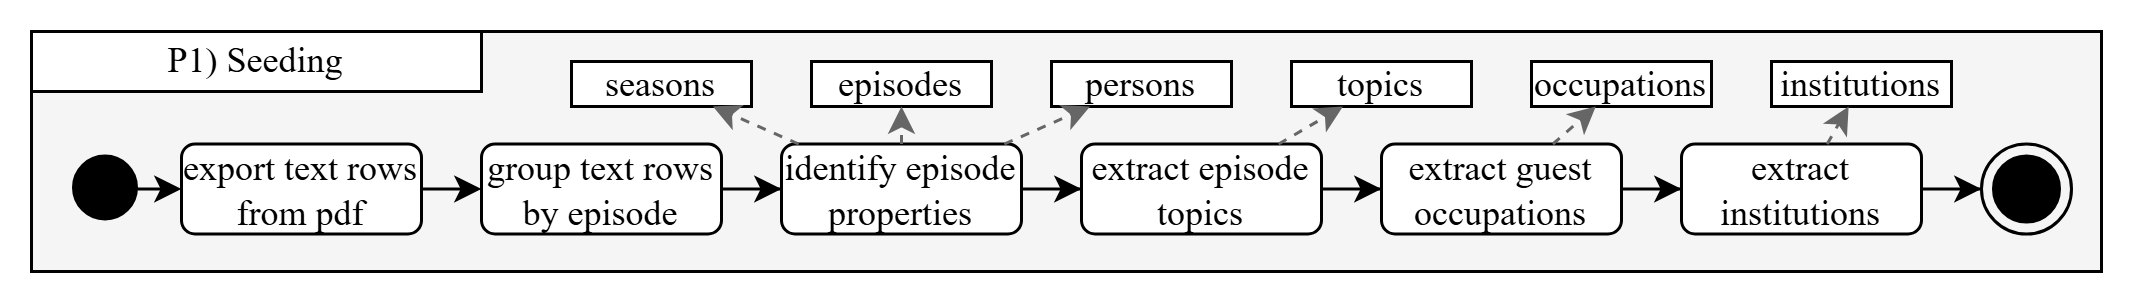

The diagram above was exported from draw.io. Its source (the exported page's mxGraphModel, read from the mxfile embedded in the PNG):
<mxGraphModel dx="1554" dy="850" grid="1" gridSize="10" guides="1" tooltips="1" connect="1" arrows="1" fold="1" page="1" pageScale="1" pageWidth="827" pageHeight="1169" math="0" shadow="0">
  <root>
    <mxCell id="TaoMUsgx8f6yfaVqHFvm-0" />
    <mxCell id="TaoMUsgx8f6yfaVqHFvm-1" parent="TaoMUsgx8f6yfaVqHFvm-0" />
    <mxCell id="TaoMUsgx8f6yfaVqHFvm-2" parent="TaoMUsgx8f6yfaVqHFvm-1" style="rounded=0;whiteSpace=wrap;html=1;fillColor=#f5f5f5;strokeColor=default;fontColor=#333333;fontFamily=Libertine;labelBackgroundColor=#f5f5f5;container=1;recursiveResize=0;" value="" vertex="1">
      <mxGeometry height="80" width="690" x="20" y="20" as="geometry" />
    </mxCell>
    <mxCell id="TaoMUsgx8f6yfaVqHFvm-11" parent="TaoMUsgx8f6yfaVqHFvm-2" style="rounded=1;whiteSpace=wrap;html=1;fontSize=12;glass=0;strokeWidth=1;shadow=0;fontFamily=Libertine;" value="export text rows from pdf" vertex="1">
      <mxGeometry height="30" width="80" x="50" y="37.5" as="geometry" />
    </mxCell>
    <mxCell id="TaoMUsgx8f6yfaVqHFvm-12" parent="TaoMUsgx8f6yfaVqHFvm-2" style="rounded=0;whiteSpace=wrap;html=1;fontSize=12;glass=0;strokeWidth=1;shadow=0;fontFamily=Libertine;" value="P1) Seeding" vertex="1">
      <mxGeometry height="20" width="150" as="geometry" />
    </mxCell>
    <mxCell id="1FmuYecIHvzOFR_Vfn68-1" edge="1" parent="TaoMUsgx8f6yfaVqHFvm-2" source="TaoMUsgx8f6yfaVqHFvm-13" style="edgeStyle=orthogonalEdgeStyle;rounded=0;orthogonalLoop=1;jettySize=auto;html=1;" target="lrLKkrpkkJOq2YHgPZZF-1">
      <mxGeometry relative="1" as="geometry" />
    </mxCell>
    <mxCell id="TaoMUsgx8f6yfaVqHFvm-13" parent="TaoMUsgx8f6yfaVqHFvm-2" style="rounded=1;whiteSpace=wrap;html=1;fontSize=12;glass=0;strokeWidth=1;shadow=0;fontFamily=Libertine;" value="group text rows by episode" vertex="1">
      <mxGeometry height="30" width="80" x="150" y="37.5" as="geometry" />
    </mxCell>
    <mxCell id="TaoMUsgx8f6yfaVqHFvm-14" edge="1" parent="TaoMUsgx8f6yfaVqHFvm-2" source="TaoMUsgx8f6yfaVqHFvm-11" style="rounded=0;orthogonalLoop=1;jettySize=auto;html=1;fontFamily=Libertine;" target="TaoMUsgx8f6yfaVqHFvm-13">
      <mxGeometry relative="1" as="geometry" />
    </mxCell>
    <mxCell id="TaoMUsgx8f6yfaVqHFvm-15" parent="TaoMUsgx8f6yfaVqHFvm-2" style="ellipse;html=1;shape=endState;fillColor=strokeColor;fontFamily=Libertine;" value="" vertex="1">
      <mxGeometry height="30" width="30" x="650" y="37.5" as="geometry" />
    </mxCell>
    <mxCell id="TaoMUsgx8f6yfaVqHFvm-35" parent="TaoMUsgx8f6yfaVqHFvm-2" style="shape=ellipse;html=1;fillColor=strokeColor;strokeWidth=2;verticalLabelPosition=bottom;verticalAlignment=top;perimeter=ellipsePerimeter;fontFamily=Libertine;strokeColor=default;" value="" vertex="1">
      <mxGeometry height="20" width="20" x="15" y="42.5" as="geometry" />
    </mxCell>
    <mxCell id="TaoMUsgx8f6yfaVqHFvm-36" edge="1" parent="TaoMUsgx8f6yfaVqHFvm-2" source="TaoMUsgx8f6yfaVqHFvm-35" style="rounded=0;orthogonalLoop=1;jettySize=auto;html=1;fontFamily=Libertine;" target="TaoMUsgx8f6yfaVqHFvm-11">
      <mxGeometry relative="1" as="geometry" />
    </mxCell>
    <mxCell id="1FmuYecIHvzOFR_Vfn68-14" edge="1" parent="TaoMUsgx8f6yfaVqHFvm-2" source="lrLKkrpkkJOq2YHgPZZF-2" style="edgeStyle=orthogonalEdgeStyle;rounded=0;orthogonalLoop=1;jettySize=auto;html=1;" target="1FmuYecIHvzOFR_Vfn68-8">
      <mxGeometry relative="1" as="geometry" />
    </mxCell>
    <mxCell id="lrLKkrpkkJOq2YHgPZZF-2" parent="TaoMUsgx8f6yfaVqHFvm-2" style="rounded=1;whiteSpace=wrap;html=1;fontSize=12;glass=0;strokeWidth=1;shadow=0;fontFamily=Libertine;" value="extract episode topics" vertex="1">
      <mxGeometry height="30" width="80" x="350" y="37.5" as="geometry" />
    </mxCell>
    <mxCell id="1FmuYecIHvzOFR_Vfn68-13" edge="1" parent="TaoMUsgx8f6yfaVqHFvm-2" source="lrLKkrpkkJOq2YHgPZZF-1" style="edgeStyle=orthogonalEdgeStyle;rounded=0;orthogonalLoop=1;jettySize=auto;html=1;" target="lrLKkrpkkJOq2YHgPZZF-2">
      <mxGeometry relative="1" as="geometry" />
    </mxCell>
    <mxCell id="lrLKkrpkkJOq2YHgPZZF-1" parent="TaoMUsgx8f6yfaVqHFvm-2" style="rounded=1;whiteSpace=wrap;html=1;fontSize=12;glass=0;strokeWidth=1;shadow=0;fontFamily=Libertine;" value="identify episode properties" vertex="1">
      <mxGeometry height="30" width="80" x="250" y="37.5" as="geometry" />
    </mxCell>
    <mxCell id="1FmuYecIHvzOFR_Vfn68-16" edge="1" parent="TaoMUsgx8f6yfaVqHFvm-2" source="1FmuYecIHvzOFR_Vfn68-8" style="edgeStyle=orthogonalEdgeStyle;rounded=0;orthogonalLoop=1;jettySize=auto;html=1;" target="1FmuYecIHvzOFR_Vfn68-15">
      <mxGeometry relative="1" as="geometry" />
    </mxCell>
    <mxCell id="1FmuYecIHvzOFR_Vfn68-8" parent="TaoMUsgx8f6yfaVqHFvm-2" style="rounded=1;whiteSpace=wrap;html=1;fontSize=12;glass=0;strokeWidth=1;shadow=0;fontFamily=Libertine;" value="extract guest occupations" vertex="1">
      <mxGeometry height="30" width="80" x="450" y="37.5" as="geometry" />
    </mxCell>
    <mxCell id="1FmuYecIHvzOFR_Vfn68-2" parent="TaoMUsgx8f6yfaVqHFvm-2" style="rounded=0;whiteSpace=wrap;html=1;fontFamily=Libertine;" value="seasons" vertex="1">
      <mxGeometry height="15" width="60" x="180" y="10" as="geometry" />
    </mxCell>
    <mxCell id="1FmuYecIHvzOFR_Vfn68-10" parent="TaoMUsgx8f6yfaVqHFvm-2" style="rounded=0;whiteSpace=wrap;html=1;fontFamily=Libertine;" value="episodes" vertex="1">
      <mxGeometry height="15" width="60" x="260" y="10" as="geometry" />
    </mxCell>
    <mxCell id="1FmuYecIHvzOFR_Vfn68-3" parent="TaoMUsgx8f6yfaVqHFvm-2" style="rounded=0;whiteSpace=wrap;html=1;fontFamily=Libertine;" value="topics" vertex="1">
      <mxGeometry height="15" width="60" x="420" y="10" as="geometry" />
    </mxCell>
    <mxCell id="1FmuYecIHvzOFR_Vfn68-4" parent="TaoMUsgx8f6yfaVqHFvm-2" style="rounded=0;whiteSpace=wrap;html=1;fontFamily=Libertine;verticalAlign=middle;" value="persons" vertex="1">
      <mxGeometry height="15" width="60" x="340" y="10" as="geometry" />
    </mxCell>
    <mxCell id="1FmuYecIHvzOFR_Vfn68-5" parent="TaoMUsgx8f6yfaVqHFvm-2" style="rounded=0;whiteSpace=wrap;html=1;fontFamily=Libertine;" value="institutions" vertex="1">
      <mxGeometry height="15" width="60" x="580" y="10" as="geometry" />
    </mxCell>
    <mxCell id="1FmuYecIHvzOFR_Vfn68-9" parent="TaoMUsgx8f6yfaVqHFvm-2" style="rounded=0;whiteSpace=wrap;html=1;fontFamily=Libertine;" value="occupations" vertex="1">
      <mxGeometry height="15" width="60" x="500" y="10" as="geometry" />
    </mxCell>
    <mxCell id="1FmuYecIHvzOFR_Vfn68-21" edge="1" parent="TaoMUsgx8f6yfaVqHFvm-2" source="1FmuYecIHvzOFR_Vfn68-15" style="edgeStyle=orthogonalEdgeStyle;rounded=0;orthogonalLoop=1;jettySize=auto;html=1;" target="TaoMUsgx8f6yfaVqHFvm-15">
      <mxGeometry relative="1" as="geometry" />
    </mxCell>
    <mxCell id="1FmuYecIHvzOFR_Vfn68-15" parent="TaoMUsgx8f6yfaVqHFvm-2" style="rounded=1;whiteSpace=wrap;html=1;fontSize=12;glass=0;strokeWidth=1;shadow=0;fontFamily=Libertine;" value="extract institutions" vertex="1">
      <mxGeometry height="30" width="80" x="550" y="37.5" as="geometry" />
    </mxCell>
    <mxCell id="1FmuYecIHvzOFR_Vfn68-17" edge="1" parent="TaoMUsgx8f6yfaVqHFvm-2" source="lrLKkrpkkJOq2YHgPZZF-1" style="rounded=0;orthogonalLoop=1;jettySize=auto;html=1;dashed=1;fillColor=#f5f5f5;strokeColor=#666666;fontFamily=Libertine;" target="1FmuYecIHvzOFR_Vfn68-10">
      <mxGeometry relative="1" as="geometry">
        <mxPoint x="300" y="100" as="sourcePoint" />
        <mxPoint x="315.8031088082903" y="112.5" as="targetPoint" />
      </mxGeometry>
    </mxCell>
    <mxCell id="1FmuYecIHvzOFR_Vfn68-18" edge="1" parent="TaoMUsgx8f6yfaVqHFvm-2" source="lrLKkrpkkJOq2YHgPZZF-1" style="rounded=0;orthogonalLoop=1;jettySize=auto;html=1;dashed=1;fillColor=#f5f5f5;strokeColor=#666666;fontFamily=Libertine;" target="1FmuYecIHvzOFR_Vfn68-2">
      <mxGeometry relative="1" as="geometry">
        <mxPoint x="245" y="90" as="sourcePoint" />
        <mxPoint x="220" y="112" as="targetPoint" />
      </mxGeometry>
    </mxCell>
    <mxCell id="1FmuYecIHvzOFR_Vfn68-20" edge="1" parent="TaoMUsgx8f6yfaVqHFvm-2" source="lrLKkrpkkJOq2YHgPZZF-2" style="rounded=0;orthogonalLoop=1;jettySize=auto;html=1;dashed=1;fillColor=#f5f5f5;strokeColor=#666666;fontFamily=Libertine;" target="1FmuYecIHvzOFR_Vfn68-3">
      <mxGeometry relative="1" as="geometry">
        <mxPoint x="280" y="110" as="sourcePoint" />
        <mxPoint x="320" y="125" as="targetPoint" />
      </mxGeometry>
    </mxCell>
    <mxCell id="1FmuYecIHvzOFR_Vfn68-22" edge="1" parent="TaoMUsgx8f6yfaVqHFvm-2" source="lrLKkrpkkJOq2YHgPZZF-1" style="rounded=0;orthogonalLoop=1;jettySize=auto;html=1;dashed=1;fillColor=#f5f5f5;strokeColor=#666666;fontFamily=Libertine;" target="1FmuYecIHvzOFR_Vfn68-4">
      <mxGeometry relative="1" as="geometry">
        <mxPoint x="340" y="80" as="sourcePoint" />
        <mxPoint x="360" y="102" as="targetPoint" />
      </mxGeometry>
    </mxCell>
    <mxCell id="xczOkh1eVLEeD6MdWvGf-1" edge="1" parent="TaoMUsgx8f6yfaVqHFvm-2" source="1FmuYecIHvzOFR_Vfn68-8" style="rounded=0;orthogonalLoop=1;jettySize=auto;html=1;dashed=1;fillColor=#f5f5f5;strokeColor=#666666;fontFamily=Libertine;" target="1FmuYecIHvzOFR_Vfn68-9">
      <mxGeometry relative="1" as="geometry">
        <mxPoint x="430" y="80" as="sourcePoint" />
        <mxPoint x="445" y="102" as="targetPoint" />
      </mxGeometry>
    </mxCell>
    <mxCell id="xczOkh1eVLEeD6MdWvGf-4" edge="1" parent="TaoMUsgx8f6yfaVqHFvm-2" source="1FmuYecIHvzOFR_Vfn68-15" style="rounded=0;orthogonalLoop=1;jettySize=auto;html=1;dashed=1;fillColor=#f5f5f5;strokeColor=#666666;fontFamily=Libertine;" target="1FmuYecIHvzOFR_Vfn68-5">
      <mxGeometry relative="1" as="geometry">
        <mxPoint x="570" y="70" as="sourcePoint" />
        <mxPoint x="575" y="92" as="targetPoint" />
      </mxGeometry>
    </mxCell>
  </root>
</mxGraphModel>